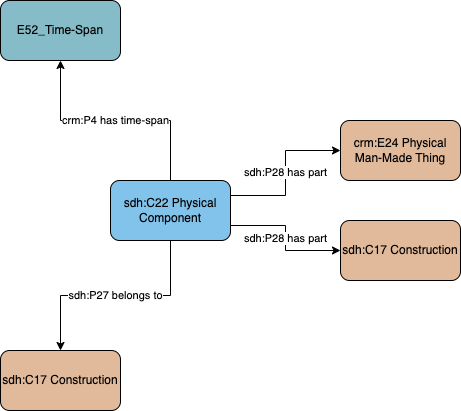

The diagram above was exported from draw.io. Its source (the exported page's mxGraphModel, read from the mxfile embedded in the PNG):
<mxGraphModel dx="1044" dy="540" grid="1" gridSize="10" guides="1" tooltips="1" connect="1" arrows="1" fold="1" page="1" pageScale="1" pageWidth="1169" pageHeight="827" math="0" shadow="0">
  <root>
    <mxCell id="0" />
    <mxCell id="1" parent="0" />
    <mxCell id="ri0hmqXb4EoWc9HfyVxJ-1" value="sdh:P27 belongs to" style="edgeStyle=orthogonalEdgeStyle;rounded=0;orthogonalLoop=1;jettySize=auto;html=1;exitX=0.5;exitY=1;exitDx=0;exitDy=0;entryX=0.5;entryY=0;entryDx=0;entryDy=0;" edge="1" parent="1" source="ri0hmqXb4EoWc9HfyVxJ-3" target="faca9UHuIChT_zC6IkQe-1">
      <mxGeometry relative="1" as="geometry" />
    </mxCell>
    <mxCell id="ri0hmqXb4EoWc9HfyVxJ-2" value="sdh:P28 has part" style="edgeStyle=orthogonalEdgeStyle;rounded=0;orthogonalLoop=1;jettySize=auto;html=1;exitX=1;exitY=0.25;exitDx=0;exitDy=0;" edge="1" parent="1" source="ri0hmqXb4EoWc9HfyVxJ-3" target="ri0hmqXb4EoWc9HfyVxJ-5">
      <mxGeometry relative="1" as="geometry" />
    </mxCell>
    <mxCell id="faca9UHuIChT_zC6IkQe-3" value="sdh:P28 has part" style="edgeStyle=orthogonalEdgeStyle;rounded=0;orthogonalLoop=1;jettySize=auto;html=1;exitX=1;exitY=0.75;exitDx=0;exitDy=0;" edge="1" parent="1" source="ri0hmqXb4EoWc9HfyVxJ-3" target="faca9UHuIChT_zC6IkQe-2">
      <mxGeometry relative="1" as="geometry" />
    </mxCell>
    <mxCell id="ri0hmqXb4EoWc9HfyVxJ-3" value="sdh:C22 Physical Component" style="rounded=1;whiteSpace=wrap;html=1;fillColor=#82c3ec" vertex="1" parent="1">
      <mxGeometry x="520" y="330" width="120" height="60" as="geometry" />
    </mxCell>
    <mxCell id="ri0hmqXb4EoWc9HfyVxJ-5" value="crm:E24 Physical Man-Made Thing" style="rounded=1;whiteSpace=wrap;html=1;fillColor=#e1ba9c" vertex="1" parent="1">
      <mxGeometry x="750" y="270" width="120" height="60" as="geometry" />
    </mxCell>
    <mxCell id="ri0hmqXb4EoWc9HfyVxJ-6" value="crm:P4 has time-span" style="edgeStyle=orthogonalEdgeStyle;rounded=0;orthogonalLoop=1;jettySize=auto;html=1;exitX=0.5;exitY=0;exitDx=0;exitDy=0;" edge="1" parent="1" source="ri0hmqXb4EoWc9HfyVxJ-3" target="ri0hmqXb4EoWc9HfyVxJ-7">
      <mxGeometry relative="1" as="geometry">
        <mxPoint x="500" y="340" as="sourcePoint" />
      </mxGeometry>
    </mxCell>
    <mxCell id="ri0hmqXb4EoWc9HfyVxJ-7" value="E52_Time-Span" style="rounded=1;whiteSpace=wrap;html=1;fillColor=#86bcc8" vertex="1" parent="1">
      <mxGeometry x="410" y="150" width="120" height="60" as="geometry" />
    </mxCell>
    <mxCell id="faca9UHuIChT_zC6IkQe-1" value="sdh:C17 Construction" style="rounded=1;whiteSpace=wrap;html=1;fillColor=#e1ba9c" vertex="1" parent="1">
      <mxGeometry x="410" y="500" width="120" height="60" as="geometry" />
    </mxCell>
    <mxCell id="faca9UHuIChT_zC6IkQe-2" value="sdh:C17 Construction" style="rounded=1;whiteSpace=wrap;html=1;fillColor=#e1ba9c" vertex="1" parent="1">
      <mxGeometry x="750" y="370" width="120" height="60" as="geometry" />
    </mxCell>
  </root>
</mxGraphModel>